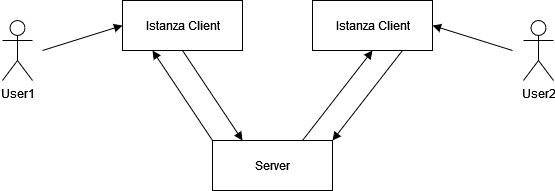

The diagram above was exported from draw.io. Its source (the exported page's mxGraphModel, read from the mxfile embedded in the PNG):
<mxGraphModel dx="1422" dy="752" grid="1" gridSize="10" guides="1" tooltips="1" connect="1" arrows="1" fold="1" page="1" pageScale="1" pageWidth="827" pageHeight="1169" math="0" shadow="0">
  <root>
    <mxCell id="0" />
    <mxCell id="1" parent="0" />
    <mxCell id="zON8116UXqNDW6LJLd9B-1" value="&lt;font style=&quot;font-size: 12px;&quot;&gt;User1&lt;/font&gt;" style="shape=umlActor;verticalLabelPosition=bottom;verticalAlign=top;html=1;outlineConnect=0;fontStyle=0" vertex="1" parent="1">
      <mxGeometry x="150" y="650" width="30" height="60" as="geometry" />
    </mxCell>
    <mxCell id="zON8116UXqNDW6LJLd9B-4" value="&lt;div&gt;User2&lt;/div&gt;" style="shape=umlActor;verticalLabelPosition=bottom;verticalAlign=top;html=1;outlineConnect=0;fontStyle=0" vertex="1" parent="1">
      <mxGeometry x="671" y="650" width="30" height="60" as="geometry" />
    </mxCell>
    <mxCell id="zON8116UXqNDW6LJLd9B-5" value="Istanza Client" style="html=1;" vertex="1" parent="1">
      <mxGeometry x="270" y="630" width="120" height="50" as="geometry" />
    </mxCell>
    <mxCell id="zON8116UXqNDW6LJLd9B-6" value="Server" style="html=1;" vertex="1" parent="1">
      <mxGeometry x="360" y="770" width="120" height="50" as="geometry" />
    </mxCell>
    <mxCell id="zON8116UXqNDW6LJLd9B-7" value="" style="html=1;verticalAlign=bottom;endArrow=block;rounded=0;exitX=0;exitY=0;exitDx=0;exitDy=0;entryX=0.25;entryY=1;entryDx=0;entryDy=0;" edge="1" parent="1" source="zON8116UXqNDW6LJLd9B-6" target="zON8116UXqNDW6LJLd9B-5">
      <mxGeometry width="80" relative="1" as="geometry">
        <mxPoint x="460" y="690" as="sourcePoint" />
        <mxPoint x="380" y="690" as="targetPoint" />
      </mxGeometry>
    </mxCell>
    <mxCell id="zON8116UXqNDW6LJLd9B-8" value="" style="html=1;verticalAlign=bottom;endArrow=block;rounded=0;exitX=0.5;exitY=1;exitDx=0;exitDy=0;entryX=0.25;entryY=0;entryDx=0;entryDy=0;" edge="1" parent="1" source="zON8116UXqNDW6LJLd9B-5" target="zON8116UXqNDW6LJLd9B-6">
      <mxGeometry width="80" relative="1" as="geometry">
        <mxPoint x="500" y="770" as="sourcePoint" />
        <mxPoint x="454" y="675" as="targetPoint" />
      </mxGeometry>
    </mxCell>
    <mxCell id="zON8116UXqNDW6LJLd9B-9" value="" style="html=1;verticalAlign=bottom;endArrow=block;rounded=0;entryX=0;entryY=0.5;entryDx=0;entryDy=0;" edge="1" parent="1" target="zON8116UXqNDW6LJLd9B-5">
      <mxGeometry width="80" relative="1" as="geometry">
        <mxPoint x="190" y="680" as="sourcePoint" />
        <mxPoint x="400" y="730" as="targetPoint" />
      </mxGeometry>
    </mxCell>
    <mxCell id="zON8116UXqNDW6LJLd9B-10" value="" style="html=1;verticalAlign=bottom;endArrow=block;rounded=0;entryX=1;entryY=0.5;entryDx=0;entryDy=0;" edge="1" parent="1" target="zON8116UXqNDW6LJLd9B-11">
      <mxGeometry width="80" relative="1" as="geometry">
        <mxPoint x="660" y="680" as="sourcePoint" />
        <mxPoint x="580" y="660" as="targetPoint" />
      </mxGeometry>
    </mxCell>
    <mxCell id="zON8116UXqNDW6LJLd9B-11" value="Istanza Client" style="html=1;" vertex="1" parent="1">
      <mxGeometry x="460" y="630" width="120" height="50" as="geometry" />
    </mxCell>
    <mxCell id="zON8116UXqNDW6LJLd9B-13" value="" style="html=1;verticalAlign=bottom;endArrow=block;rounded=0;exitX=0.75;exitY=0;exitDx=0;exitDy=0;entryX=0.5;entryY=1;entryDx=0;entryDy=0;" edge="1" parent="1" source="zON8116UXqNDW6LJLd9B-6" target="zON8116UXqNDW6LJLd9B-11">
      <mxGeometry width="80" relative="1" as="geometry">
        <mxPoint x="310" y="690" as="sourcePoint" />
        <mxPoint x="400" y="780" as="targetPoint" />
      </mxGeometry>
    </mxCell>
    <mxCell id="zON8116UXqNDW6LJLd9B-14" value="" style="html=1;verticalAlign=bottom;endArrow=block;rounded=0;exitX=0.75;exitY=1;exitDx=0;exitDy=0;entryX=1;entryY=0;entryDx=0;entryDy=0;" edge="1" parent="1" source="zON8116UXqNDW6LJLd9B-11" target="zON8116UXqNDW6LJLd9B-6">
      <mxGeometry width="80" relative="1" as="geometry">
        <mxPoint x="340" y="690" as="sourcePoint" />
        <mxPoint x="400" y="780" as="targetPoint" />
      </mxGeometry>
    </mxCell>
  </root>
</mxGraphModel>